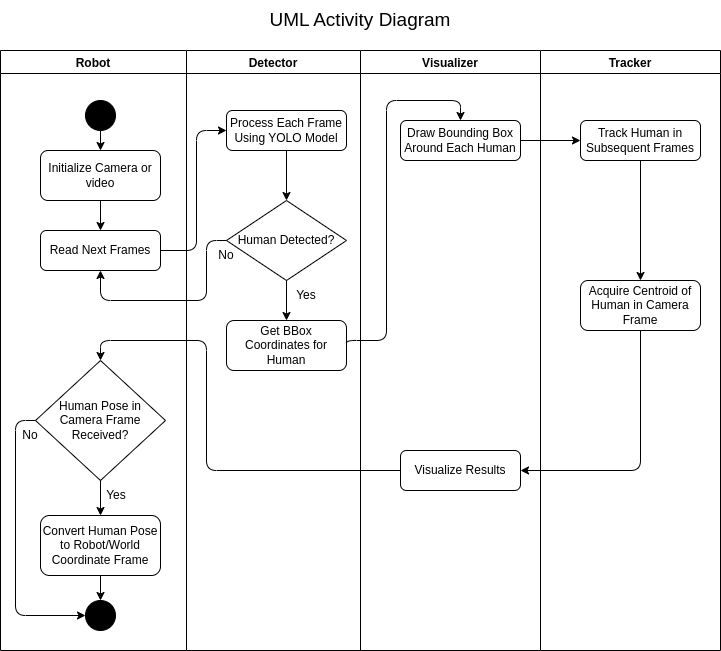

The diagram above was exported from draw.io. Its source (the exported page's mxGraphModel, read from the mxfile embedded in the PNG):
<mxGraphModel dx="1434" dy="759" grid="1" gridSize="10" guides="1" tooltips="1" connect="1" arrows="1" fold="1" page="1" pageScale="1" pageWidth="827" pageHeight="1169" math="0" shadow="0">
  <root>
    <mxCell id="0" />
    <mxCell id="1" parent="0" />
    <mxCell id="2" value="Robot" style="swimlane;startSize=23;" parent="1" vertex="1">
      <mxGeometry x="54" y="90" width="186" height="600" as="geometry">
        <mxRectangle x="54" y="90" width="70" height="30" as="alternateBounds" />
      </mxGeometry>
    </mxCell>
    <mxCell id="7" value="Read Next Frames" style="rounded=1;whiteSpace=wrap;fillColor=#ffffff;" parent="2" vertex="1">
      <mxGeometry x="40" y="180" width="120" height="40" as="geometry" />
    </mxCell>
    <mxCell id="Rl6lM290F9U3K_VcThoM-36" style="edgeStyle=orthogonalEdgeStyle;rounded=1;orthogonalLoop=1;jettySize=auto;html=1;exitX=0;exitY=0.5;exitDx=0;exitDy=0;entryX=0;entryY=0.5;entryDx=0;entryDy=0;curved=0;" parent="2" source="8" target="Rl6lM290F9U3K_VcThoM-35" edge="1">
      <mxGeometry relative="1" as="geometry" />
    </mxCell>
    <mxCell id="8" value="Human Pose in Camera Frame Received?" style="rhombus;whiteSpace=wrap;fillColor=#ffffff;" parent="2" vertex="1">
      <mxGeometry x="35" y="310" width="130" height="120" as="geometry" />
    </mxCell>
    <mxCell id="Rl6lM290F9U3K_VcThoM-37" style="edgeStyle=orthogonalEdgeStyle;rounded=0;orthogonalLoop=1;jettySize=auto;html=1;exitX=0.5;exitY=1;exitDx=0;exitDy=0;entryX=0.5;entryY=0;entryDx=0;entryDy=0;" parent="2" source="9" target="Rl6lM290F9U3K_VcThoM-35" edge="1">
      <mxGeometry relative="1" as="geometry" />
    </mxCell>
    <mxCell id="9" value="Convert Human Pose to Robot/World Coordinate Frame" style="rounded=1;whiteSpace=wrap;fillColor=#ffffff;" parent="2" vertex="1">
      <mxGeometry x="40" y="465" width="120" height="60" as="geometry" />
    </mxCell>
    <mxCell id="20" style="edgeStyle=orthogonalEdgeStyle;rounded=1;exitX=0.5;exitY=1;entryX=0.5;entryY=0;strokeColor=#000000;" parent="2" source="8" target="9" edge="1">
      <mxGeometry relative="1" as="geometry" />
    </mxCell>
    <mxCell id="Rl6lM290F9U3K_VcThoM-35" value="" style="ellipse;whiteSpace=wrap;html=1;aspect=fixed;fillStyle=solid;fillColor=#000000;" parent="2" vertex="1">
      <mxGeometry x="85" y="550" width="30" height="30" as="geometry" />
    </mxCell>
    <mxCell id="QJyHIIP_ZYHyk0bDXZAU-28" value="Yes" style="text;strokeColor=none;align=center;fillColor=none;html=1;verticalAlign=middle;whiteSpace=wrap;rounded=0;" vertex="1" parent="2">
      <mxGeometry x="86" y="430" width="60" height="30" as="geometry" />
    </mxCell>
    <mxCell id="QJyHIIP_ZYHyk0bDXZAU-29" value="No" style="text;strokeColor=none;align=center;fillColor=none;html=1;verticalAlign=middle;whiteSpace=wrap;rounded=0;" vertex="1" parent="2">
      <mxGeometry y="370" width="60" height="30" as="geometry" />
    </mxCell>
    <mxCell id="QJyHIIP_ZYHyk0bDXZAU-37" style="edgeStyle=orthogonalEdgeStyle;rounded=0;orthogonalLoop=1;jettySize=auto;html=1;exitX=0.5;exitY=1;exitDx=0;exitDy=0;entryX=0.5;entryY=0;entryDx=0;entryDy=0;" edge="1" parent="2" source="QJyHIIP_ZYHyk0bDXZAU-31" target="QJyHIIP_ZYHyk0bDXZAU-36">
      <mxGeometry relative="1" as="geometry" />
    </mxCell>
    <mxCell id="QJyHIIP_ZYHyk0bDXZAU-31" value="" style="ellipse;whiteSpace=wrap;html=1;aspect=fixed;fillStyle=solid;fillColor=#000000;" vertex="1" parent="2">
      <mxGeometry x="85" y="50" width="30" height="30" as="geometry" />
    </mxCell>
    <mxCell id="QJyHIIP_ZYHyk0bDXZAU-38" style="edgeStyle=orthogonalEdgeStyle;rounded=0;orthogonalLoop=1;jettySize=auto;html=1;exitX=0.5;exitY=1;exitDx=0;exitDy=0;entryX=0.5;entryY=0;entryDx=0;entryDy=0;" edge="1" parent="2" source="QJyHIIP_ZYHyk0bDXZAU-36" target="7">
      <mxGeometry relative="1" as="geometry" />
    </mxCell>
    <mxCell id="QJyHIIP_ZYHyk0bDXZAU-36" value="Initialize Camera or video" style="rounded=1;whiteSpace=wrap;html=1;" vertex="1" parent="2">
      <mxGeometry x="40" y="100" width="120" height="50" as="geometry" />
    </mxCell>
    <mxCell id="3" value="Detector" style="swimlane" parent="1" vertex="1">
      <mxGeometry x="240" y="90" width="174" height="600" as="geometry" />
    </mxCell>
    <mxCell id="10" value="Process Each Frame Using YOLO Model" style="rounded=1;whiteSpace=wrap;fillColor=#ffffff;" parent="3" vertex="1">
      <mxGeometry x="40" y="60" width="120" height="40" as="geometry" />
    </mxCell>
    <mxCell id="11" value="Human Detected?" style="rhombus;whiteSpace=wrap;fillColor=#ffffff;" parent="3" vertex="1">
      <mxGeometry x="40" y="150" width="120" height="80" as="geometry" />
    </mxCell>
    <mxCell id="12" value="Get BBox Coordinates for Human" style="rounded=1;whiteSpace=wrap;fillColor=#ffffff;" parent="3" vertex="1">
      <mxGeometry x="40" y="270" width="120" height="50" as="geometry" />
    </mxCell>
    <mxCell id="QJyHIIP_ZYHyk0bDXZAU-27" value="Yes" style="text;strokeColor=none;align=center;fillColor=none;html=1;verticalAlign=middle;whiteSpace=wrap;rounded=0;" vertex="1" parent="3">
      <mxGeometry x="90" y="230" width="60" height="30" as="geometry" />
    </mxCell>
    <mxCell id="QJyHIIP_ZYHyk0bDXZAU-30" value="No" style="text;strokeColor=none;align=center;fillColor=none;html=1;verticalAlign=middle;whiteSpace=wrap;rounded=0;" vertex="1" parent="3">
      <mxGeometry x="10" y="190" width="60" height="30" as="geometry" />
    </mxCell>
    <mxCell id="4" value="Visualizer" style="swimlane" parent="1" vertex="1">
      <mxGeometry x="414" y="90" width="180" height="600" as="geometry" />
    </mxCell>
    <mxCell id="13" value="Draw Bounding Box Around Each Human" style="rounded=1;whiteSpace=wrap;fillColor=#ffffff;" parent="4" vertex="1">
      <mxGeometry x="40" y="70" width="120" height="40" as="geometry" />
    </mxCell>
    <mxCell id="14" value="Visualize Results" style="rounded=1;whiteSpace=wrap;fillColor=#ffffff;" parent="4" vertex="1">
      <mxGeometry x="40" y="400" width="120" height="40" as="geometry" />
    </mxCell>
    <mxCell id="5" value="Tracker" style="swimlane" parent="1" vertex="1">
      <mxGeometry x="594" y="90" width="180" height="600" as="geometry" />
    </mxCell>
    <mxCell id="15" value="Track Human in Subsequent Frames" style="rounded=1;whiteSpace=wrap;fillColor=#ffffff;" parent="5" vertex="1">
      <mxGeometry x="40" y="70" width="120" height="40" as="geometry" />
    </mxCell>
    <mxCell id="16" value="Acquire Centroid of Human in Camera Frame" style="rounded=1;whiteSpace=wrap;fillColor=#ffffff;" parent="5" vertex="1">
      <mxGeometry x="40" y="230" width="120" height="50" as="geometry" />
    </mxCell>
    <mxCell id="19" style="edgeStyle=orthogonalEdgeStyle;rounded=1;exitX=1;exitY=0.5;entryX=0;entryY=0.5;strokeColor=#000000;" parent="1" source="7" target="10" edge="1">
      <mxGeometry relative="1" as="geometry">
        <Array as="points">
          <mxPoint x="250" y="290" />
          <mxPoint x="250" y="170" />
        </Array>
      </mxGeometry>
    </mxCell>
    <mxCell id="21" style="edgeStyle=orthogonalEdgeStyle;rounded=1;exitX=0.5;exitY=1;entryX=0.5;entryY=0;strokeColor=#000000;" parent="1" source="10" target="11" edge="1">
      <mxGeometry relative="1" as="geometry" />
    </mxCell>
    <mxCell id="22" style="edgeStyle=orthogonalEdgeStyle;rounded=1;exitX=0.5;exitY=1;entryX=0.5;entryY=0;strokeColor=#000000;" parent="1" source="11" target="12" edge="1">
      <mxGeometry relative="1" as="geometry" />
    </mxCell>
    <mxCell id="23" style="edgeStyle=orthogonalEdgeStyle;rounded=1;exitX=1;exitY=0.5;entryX=0.5;entryY=0;strokeColor=#000000;exitDx=0;exitDy=0;" parent="1" source="12" target="13" edge="1">
      <mxGeometry relative="1" as="geometry">
        <Array as="points">
          <mxPoint x="400" y="380" />
          <mxPoint x="440" y="380" />
          <mxPoint x="440" y="140" />
          <mxPoint x="514" y="140" />
        </Array>
      </mxGeometry>
    </mxCell>
    <mxCell id="25" style="edgeStyle=orthogonalEdgeStyle;rounded=1;exitX=1;exitY=0.5;entryX=0;entryY=0.5;strokeColor=#000000;" parent="1" source="13" target="15" edge="1">
      <mxGeometry relative="1" as="geometry" />
    </mxCell>
    <mxCell id="26" style="edgeStyle=orthogonalEdgeStyle;rounded=1;exitX=0.5;exitY=1;entryX=0.5;entryY=0;strokeColor=#000000;" parent="1" source="15" target="16" edge="1">
      <mxGeometry relative="1" as="geometry" />
    </mxCell>
    <mxCell id="Rl6lM290F9U3K_VcThoM-30" style="edgeStyle=orthogonalEdgeStyle;rounded=1;orthogonalLoop=1;jettySize=auto;html=1;exitX=0.5;exitY=1;exitDx=0;exitDy=0;entryX=1;entryY=0.5;entryDx=0;entryDy=0;curved=0;" parent="1" source="16" target="14" edge="1">
      <mxGeometry relative="1" as="geometry">
        <mxPoint x="694" y="440" as="targetPoint" />
      </mxGeometry>
    </mxCell>
    <mxCell id="Rl6lM290F9U3K_VcThoM-32" style="edgeStyle=orthogonalEdgeStyle;rounded=1;orthogonalLoop=1;jettySize=auto;html=1;exitX=0;exitY=0.5;exitDx=0;exitDy=0;entryX=0.5;entryY=0;entryDx=0;entryDy=0;curved=0;" parent="1" source="14" target="8" edge="1">
      <mxGeometry relative="1" as="geometry">
        <Array as="points">
          <mxPoint x="260" y="510" />
          <mxPoint x="260" y="380" />
          <mxPoint x="154" y="380" />
        </Array>
      </mxGeometry>
    </mxCell>
    <mxCell id="Rl6lM290F9U3K_VcThoM-34" style="edgeStyle=orthogonalEdgeStyle;rounded=1;orthogonalLoop=1;jettySize=auto;html=1;exitX=0;exitY=0.5;exitDx=0;exitDy=0;entryX=0.5;entryY=1;entryDx=0;entryDy=0;curved=0;" parent="1" source="11" target="7" edge="1">
      <mxGeometry relative="1" as="geometry">
        <Array as="points">
          <mxPoint x="260" y="280" />
          <mxPoint x="260" y="340" />
          <mxPoint x="154" y="340" />
        </Array>
      </mxGeometry>
    </mxCell>
    <mxCell id="QJyHIIP_ZYHyk0bDXZAU-26" value="&lt;font style=&quot;font-size: 19px;&quot;&gt;UML Activity Diagram&lt;/font&gt;" style="text;strokeColor=none;align=center;fillColor=none;html=1;verticalAlign=middle;whiteSpace=wrap;rounded=0;" vertex="1" parent="1">
      <mxGeometry x="296" y="40" width="236" height="40" as="geometry" />
    </mxCell>
  </root>
</mxGraphModel>